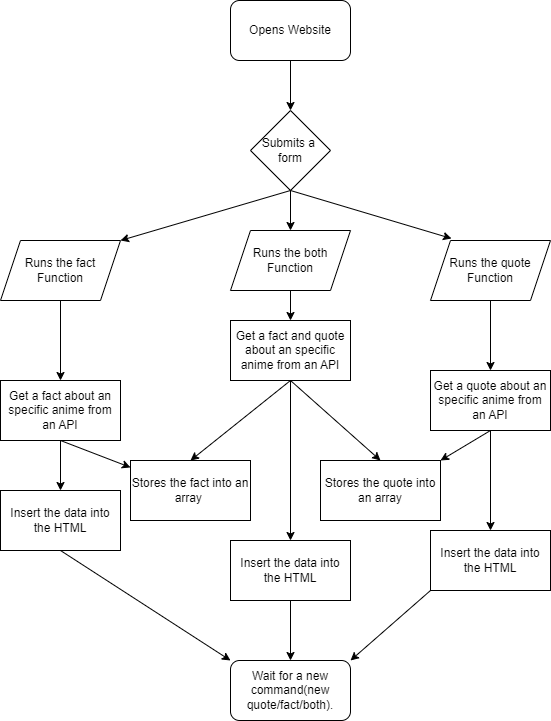

The diagram above was exported from draw.io. Its source (the exported page's mxGraphModel, read from the mxfile embedded in the PNG):
<mxGraphModel dx="1674" dy="796" grid="1" gridSize="10" guides="1" tooltips="1" connect="1" arrows="1" fold="1" page="1" pageScale="1" pageWidth="850" pageHeight="1100" math="0" shadow="0">
  <root>
    <mxCell id="0" />
    <mxCell id="1" parent="0" />
    <mxCell id="EYFyIcHfVe-BMxO1vdjJ-2" value="Opens Website" style="rounded=1;whiteSpace=wrap;html=1;" parent="1" vertex="1">
      <mxGeometry x="350" y="60" width="120" height="60" as="geometry" />
    </mxCell>
    <mxCell id="lo3bqM9VMVeSb3PJyFjs-2" value="" style="endArrow=classic;html=1;rounded=0;exitX=0.5;exitY=1;exitDx=0;exitDy=0;entryX=0.5;entryY=0;entryDx=0;entryDy=0;" parent="1" source="EYFyIcHfVe-BMxO1vdjJ-2" target="lo3bqM9VMVeSb3PJyFjs-5" edge="1">
      <mxGeometry width="50" height="50" relative="1" as="geometry">
        <mxPoint x="400" y="440" as="sourcePoint" />
        <mxPoint x="410" y="160" as="targetPoint" />
      </mxGeometry>
    </mxCell>
    <mxCell id="lo3bqM9VMVeSb3PJyFjs-4" value="" style="endArrow=classic;html=1;rounded=0;exitX=0.5;exitY=1;exitDx=0;exitDy=0;entryX=0.175;entryY=-0.033;entryDx=0;entryDy=0;entryPerimeter=0;" parent="1" source="lo3bqM9VMVeSb3PJyFjs-5" target="lo3bqM9VMVeSb3PJyFjs-10" edge="1">
      <mxGeometry width="50" height="50" relative="1" as="geometry">
        <mxPoint x="400" y="400" as="sourcePoint" />
        <mxPoint x="430" y="300" as="targetPoint" />
      </mxGeometry>
    </mxCell>
    <mxCell id="lo3bqM9VMVeSb3PJyFjs-5" value="Submits a&amp;nbsp;&lt;br&gt;form" style="rhombus;whiteSpace=wrap;html=1;" parent="1" vertex="1">
      <mxGeometry x="370" y="170" width="80" height="80" as="geometry" />
    </mxCell>
    <mxCell id="lo3bqM9VMVeSb3PJyFjs-6" value="" style="endArrow=classic;html=1;rounded=0;exitX=0.5;exitY=1;exitDx=0;exitDy=0;entryX=1;entryY=0;entryDx=0;entryDy=0;" parent="1" source="lo3bqM9VMVeSb3PJyFjs-5" target="lo3bqM9VMVeSb3PJyFjs-9" edge="1">
      <mxGeometry width="50" height="50" relative="1" as="geometry">
        <mxPoint x="350" y="380" as="sourcePoint" />
        <mxPoint x="390" y="300" as="targetPoint" />
      </mxGeometry>
    </mxCell>
    <mxCell id="lo3bqM9VMVeSb3PJyFjs-9" value="Runs the fact Function" style="shape=parallelogram;perimeter=parallelogramPerimeter;whiteSpace=wrap;html=1;fixedSize=1;" parent="1" vertex="1">
      <mxGeometry x="120" y="300" width="120" height="60" as="geometry" />
    </mxCell>
    <mxCell id="lo3bqM9VMVeSb3PJyFjs-18" value="" style="edgeStyle=orthogonalEdgeStyle;rounded=0;orthogonalLoop=1;jettySize=auto;html=1;" parent="1" source="lo3bqM9VMVeSb3PJyFjs-10" target="lo3bqM9VMVeSb3PJyFjs-16" edge="1">
      <mxGeometry relative="1" as="geometry" />
    </mxCell>
    <mxCell id="lo3bqM9VMVeSb3PJyFjs-10" value="Runs the quote&lt;br&gt;Function" style="shape=parallelogram;perimeter=parallelogramPerimeter;whiteSpace=wrap;html=1;fixedSize=1;" parent="1" vertex="1">
      <mxGeometry x="550" y="300" width="120" height="60" as="geometry" />
    </mxCell>
    <mxCell id="lo3bqM9VMVeSb3PJyFjs-11" value="Get a fact about an specific anime from an API" style="rounded=0;whiteSpace=wrap;html=1;" parent="1" vertex="1">
      <mxGeometry x="120" y="440" width="120" height="60" as="geometry" />
    </mxCell>
    <mxCell id="lo3bqM9VMVeSb3PJyFjs-12" value="" style="endArrow=classic;html=1;rounded=0;exitX=0.5;exitY=1;exitDx=0;exitDy=0;entryX=0.5;entryY=0;entryDx=0;entryDy=0;" parent="1" source="lo3bqM9VMVeSb3PJyFjs-9" target="lo3bqM9VMVeSb3PJyFjs-11" edge="1">
      <mxGeometry width="50" height="50" relative="1" as="geometry">
        <mxPoint x="400" y="460" as="sourcePoint" />
        <mxPoint x="450" y="410" as="targetPoint" />
      </mxGeometry>
    </mxCell>
    <mxCell id="lo3bqM9VMVeSb3PJyFjs-13" value="" style="endArrow=classic;html=1;rounded=0;exitX=0.5;exitY=1;exitDx=0;exitDy=0;" parent="1" source="lo3bqM9VMVeSb3PJyFjs-11" target="lo3bqM9VMVeSb3PJyFjs-14" edge="1">
      <mxGeometry width="50" height="50" relative="1" as="geometry">
        <mxPoint x="300" y="575" as="sourcePoint" />
        <mxPoint x="310" y="550" as="targetPoint" />
      </mxGeometry>
    </mxCell>
    <mxCell id="lo3bqM9VMVeSb3PJyFjs-14" value="Stores the fact into an array&amp;nbsp;" style="rounded=0;whiteSpace=wrap;html=1;" parent="1" vertex="1">
      <mxGeometry x="250" y="520" width="120" height="60" as="geometry" />
    </mxCell>
    <mxCell id="lo3bqM9VMVeSb3PJyFjs-16" value="Get a quote about an specific anime from an API" style="rounded=0;whiteSpace=wrap;html=1;" parent="1" vertex="1">
      <mxGeometry x="550" y="430" width="120" height="60" as="geometry" />
    </mxCell>
    <mxCell id="lo3bqM9VMVeSb3PJyFjs-20" value="Stores the quote into an array" style="rounded=0;whiteSpace=wrap;html=1;" parent="1" vertex="1">
      <mxGeometry x="440" y="520" width="120" height="60" as="geometry" />
    </mxCell>
    <mxCell id="lo3bqM9VMVeSb3PJyFjs-22" value="" style="endArrow=classic;html=1;rounded=0;exitX=0.5;exitY=1;exitDx=0;exitDy=0;entryX=1;entryY=0;entryDx=0;entryDy=0;" parent="1" source="lo3bqM9VMVeSb3PJyFjs-16" target="lo3bqM9VMVeSb3PJyFjs-20" edge="1">
      <mxGeometry width="50" height="50" relative="1" as="geometry">
        <mxPoint x="400" y="290" as="sourcePoint" />
        <mxPoint x="450" y="240" as="targetPoint" />
      </mxGeometry>
    </mxCell>
    <mxCell id="lo3bqM9VMVeSb3PJyFjs-24" value="Wait for a new command(new quote/fact/both)." style="rounded=1;whiteSpace=wrap;html=1;" parent="1" vertex="1">
      <mxGeometry x="350" y="720" width="120" height="60" as="geometry" />
    </mxCell>
    <mxCell id="lo3bqM9VMVeSb3PJyFjs-26" value="" style="endArrow=classic;html=1;rounded=0;exitX=0.5;exitY=1;exitDx=0;exitDy=0;entryX=0.5;entryY=0;entryDx=0;entryDy=0;" parent="1" source="lo3bqM9VMVeSb3PJyFjs-5" target="lo3bqM9VMVeSb3PJyFjs-27" edge="1">
      <mxGeometry width="50" height="50" relative="1" as="geometry">
        <mxPoint x="390" y="420" as="sourcePoint" />
        <mxPoint x="410" y="290" as="targetPoint" />
      </mxGeometry>
    </mxCell>
    <mxCell id="lo3bqM9VMVeSb3PJyFjs-27" value="Runs the both Function" style="shape=parallelogram;perimeter=parallelogramPerimeter;whiteSpace=wrap;html=1;fixedSize=1;" parent="1" vertex="1">
      <mxGeometry x="350" y="290" width="120" height="60" as="geometry" />
    </mxCell>
    <mxCell id="lo3bqM9VMVeSb3PJyFjs-28" value="" style="endArrow=classic;html=1;rounded=0;exitX=0.5;exitY=1;exitDx=0;exitDy=0;" parent="1" source="lo3bqM9VMVeSb3PJyFjs-27" target="lo3bqM9VMVeSb3PJyFjs-29" edge="1">
      <mxGeometry width="50" height="50" relative="1" as="geometry">
        <mxPoint x="400" y="440" as="sourcePoint" />
        <mxPoint x="410" y="410" as="targetPoint" />
      </mxGeometry>
    </mxCell>
    <mxCell id="lo3bqM9VMVeSb3PJyFjs-29" value="Get a fact and quote about an specific anime from an API" style="rounded=0;whiteSpace=wrap;html=1;" parent="1" vertex="1">
      <mxGeometry x="350" y="380" width="120" height="60" as="geometry" />
    </mxCell>
    <mxCell id="lo3bqM9VMVeSb3PJyFjs-32" value="" style="endArrow=classic;html=1;rounded=0;exitX=0.5;exitY=1;exitDx=0;exitDy=0;entryX=0.5;entryY=0;entryDx=0;entryDy=0;" parent="1" source="lo3bqM9VMVeSb3PJyFjs-29" target="lo3bqM9VMVeSb3PJyFjs-20" edge="1">
      <mxGeometry width="50" height="50" relative="1" as="geometry">
        <mxPoint x="400" y="470" as="sourcePoint" />
        <mxPoint x="450" y="420" as="targetPoint" />
      </mxGeometry>
    </mxCell>
    <mxCell id="lo3bqM9VMVeSb3PJyFjs-33" value="" style="endArrow=classic;html=1;rounded=0;exitX=0.5;exitY=1;exitDx=0;exitDy=0;entryX=0.5;entryY=0;entryDx=0;entryDy=0;" parent="1" source="lo3bqM9VMVeSb3PJyFjs-29" target="lo3bqM9VMVeSb3PJyFjs-14" edge="1">
      <mxGeometry width="50" height="50" relative="1" as="geometry">
        <mxPoint x="400" y="470" as="sourcePoint" />
        <mxPoint x="450" y="420" as="targetPoint" />
      </mxGeometry>
    </mxCell>
    <mxCell id="lo3bqM9VMVeSb3PJyFjs-34" value="Insert the data into the HTML" style="rounded=0;whiteSpace=wrap;html=1;" parent="1" vertex="1">
      <mxGeometry x="120" y="550" width="120" height="60" as="geometry" />
    </mxCell>
    <mxCell id="lo3bqM9VMVeSb3PJyFjs-35" value="" style="endArrow=classic;html=1;rounded=0;exitX=0.5;exitY=1;exitDx=0;exitDy=0;entryX=0.5;entryY=0;entryDx=0;entryDy=0;" parent="1" source="lo3bqM9VMVeSb3PJyFjs-11" target="lo3bqM9VMVeSb3PJyFjs-34" edge="1">
      <mxGeometry width="50" height="50" relative="1" as="geometry">
        <mxPoint x="170" y="670" as="sourcePoint" />
        <mxPoint x="220" y="620" as="targetPoint" />
      </mxGeometry>
    </mxCell>
    <mxCell id="lo3bqM9VMVeSb3PJyFjs-36" value="Insert the data into the HTML" style="rounded=0;whiteSpace=wrap;html=1;" parent="1" vertex="1">
      <mxGeometry x="550" y="590" width="120" height="60" as="geometry" />
    </mxCell>
    <mxCell id="lo3bqM9VMVeSb3PJyFjs-37" value="" style="endArrow=classic;html=1;rounded=0;exitX=0.5;exitY=1;exitDx=0;exitDy=0;entryX=0.5;entryY=0;entryDx=0;entryDy=0;" parent="1" source="lo3bqM9VMVeSb3PJyFjs-16" target="lo3bqM9VMVeSb3PJyFjs-36" edge="1">
      <mxGeometry width="50" height="50" relative="1" as="geometry">
        <mxPoint x="680" y="550" as="sourcePoint" />
        <mxPoint x="730" y="500" as="targetPoint" />
      </mxGeometry>
    </mxCell>
    <mxCell id="lo3bqM9VMVeSb3PJyFjs-38" value="" style="endArrow=classic;html=1;rounded=0;exitX=0.5;exitY=1;exitDx=0;exitDy=0;entryX=0.5;entryY=0;entryDx=0;entryDy=0;" parent="1" source="lo3bqM9VMVeSb3PJyFjs-29" target="lo3bqM9VMVeSb3PJyFjs-42" edge="1">
      <mxGeometry width="50" height="50" relative="1" as="geometry">
        <mxPoint x="390" y="510" as="sourcePoint" />
        <mxPoint x="410" y="510" as="targetPoint" />
      </mxGeometry>
    </mxCell>
    <mxCell id="lo3bqM9VMVeSb3PJyFjs-42" value="Insert the data into the HTML" style="rounded=0;whiteSpace=wrap;html=1;" parent="1" vertex="1">
      <mxGeometry x="350" y="600" width="120" height="60" as="geometry" />
    </mxCell>
    <mxCell id="lo3bqM9VMVeSb3PJyFjs-43" value="" style="endArrow=classic;html=1;rounded=0;exitX=0.5;exitY=1;exitDx=0;exitDy=0;entryX=0;entryY=0;entryDx=0;entryDy=0;" parent="1" source="lo3bqM9VMVeSb3PJyFjs-34" target="lo3bqM9VMVeSb3PJyFjs-24" edge="1">
      <mxGeometry width="50" height="50" relative="1" as="geometry">
        <mxPoint x="190" y="740" as="sourcePoint" />
        <mxPoint x="240" y="690" as="targetPoint" />
      </mxGeometry>
    </mxCell>
    <mxCell id="lo3bqM9VMVeSb3PJyFjs-44" value="" style="endArrow=classic;html=1;rounded=0;exitX=0.5;exitY=1;exitDx=0;exitDy=0;entryX=0.5;entryY=0;entryDx=0;entryDy=0;" parent="1" source="lo3bqM9VMVeSb3PJyFjs-42" target="lo3bqM9VMVeSb3PJyFjs-24" edge="1">
      <mxGeometry width="50" height="50" relative="1" as="geometry">
        <mxPoint x="425" y="730" as="sourcePoint" />
        <mxPoint x="475" y="680" as="targetPoint" />
      </mxGeometry>
    </mxCell>
    <mxCell id="lo3bqM9VMVeSb3PJyFjs-45" value="" style="endArrow=classic;html=1;rounded=0;exitX=0;exitY=1;exitDx=0;exitDy=0;entryX=1;entryY=0;entryDx=0;entryDy=0;" parent="1" source="lo3bqM9VMVeSb3PJyFjs-36" target="lo3bqM9VMVeSb3PJyFjs-24" edge="1">
      <mxGeometry width="50" height="50" relative="1" as="geometry">
        <mxPoint x="530" y="800" as="sourcePoint" />
        <mxPoint x="580" y="750" as="targetPoint" />
      </mxGeometry>
    </mxCell>
  </root>
</mxGraphModel>